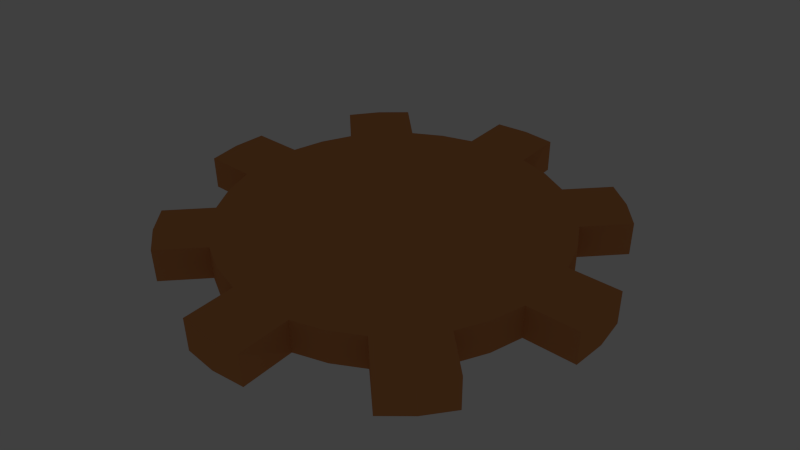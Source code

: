 # Source: Plate.blend  (saved by Blender 2.65.0; exported with 4.5.12 LTS)
import bpy
from mathutils import Matrix  # noqa: F401  (used for matrix-valued properties, if any)

bpy.ops.wm.read_factory_settings(use_empty=True)
scene = bpy.context.scene
scene.name = 'Scene'

# ---- collections
col_collection_1 = bpy.data.collections.new('Collection 1'); scene.collection.children.link(col_collection_1)

# ---- materials (node trees are filled in below, after node groups)
mat_platecolor1 = bpy.data.materials.new('PlateColor1')
mat_platecolor1.alpha_threshold = 0.0
mat_platecolor1.use_transparent_shadow = False
mat_platecolor1.preview_render_type = 'CUBE'
mat_platecolor1.diffuse_color = (0.6939, 0.2789, 0.09759, 1.0)
mat_platecolor1.roughness = 0.5
mat_platecolor1.line_color = (0.0, 0.0, 0.0, 1.0)

# ---- material node trees

# ---- world
world_world = bpy.data.worlds.new('World'); scene.world = world_world
world_world.color = (0.05088, 0.05088, 0.05088)
world_world.use_sun_shadow = False
world_world.sun_shadow_jitter_overblur = 0.0
world_world.cycles.sampling_method = 'MANUAL'
world_world.cycles.sample_map_resolution = 256

# ---- cameras
cam_camera = bpy.data.cameras.new('Camera')
cam_camera.clip_end = 100.0
cam_camera.lens = 35.0
cam_camera.sensor_width = 32.0
cam_camera.sensor_height = 18.0
cam_camera.ortho_scale = 7.314
cam_camera.dof.focus_distance = 0.0
cam_camera.dof.aperture_fstop = 128.0

# ---- lights
light_lamp = bpy.data.lights.new('Lamp', 'POINT')
light_lamp.transmission_factor = 0.0
light_lamp.cutoff_distance = 30.0
light_lamp.energy = 100.0
light_lamp.shadow_buffer_clip_start = 1.001
light_lamp.shadow_soft_size = 0.1
light_lamp.shadow_maximum_resolution = 0.006
light_lamp.use_absolute_resolution = True
light_lamp.cycles.use_multiple_importance_sampling = False

# ---- meshes
me_cylinder = bpy.data.meshes.new('Cylinder')
me_cylinder.from_pydata([(0.0, 1.0, -1.0), (0.0, 1.0, 1.0), (0.1951, 0.9808, -1.0), (0.1951, 0.9808, 1.0), (0.3827, 0.9239, -1.0), (0.3827, 0.9239, 1.0), (0.5556, 0.8315, -1.0), (0.5556, 0.8315, 1.0), (0.7071, 0.7071, -1.0), (0.7071, 0.7071, 1.0), (0.8315, 0.5556, -1.0), (0.8315, 0.5556, 1.0), (0.9239, 0.3827, -1.0), (0.9239, 0.3827, 1.0), (0.9808, 0.1951, -1.0), (0.9808, 0.1951, 1.0), (1.0, 7.55e-08, -1.0), (1.0, 7.55e-08, 1.0), (0.9808, -0.1951, -1.0), (0.9808, -0.1951, 1.0), (0.9239, -0.3827, -1.0), (0.9239, -0.3827, 1.0), (0.8315, -0.5556, -1.0), (0.8315, -0.5556, 1.0), (0.7071, -0.7071, -1.0), (0.7071, -0.7071, 1.0), (0.5556, -0.8315, -1.0), (0.5556, -0.8315, 1.0), (0.3827, -0.9239, -1.0), (0.3827, -0.9239, 1.0), (0.1951, -0.9808, -1.0), (0.1951, -0.9808, 1.0), (-3.258e-07, -1.0, -1.0), (-3.258e-07, -1.0, 1.0), (-0.1951, -0.9808, -1.0), (-0.1951, -0.9808, 1.0), (-0.3827, -0.9239, -1.0), (-0.3827, -0.9239, 1.0), (-0.5556, -0.8315, -1.0), (-0.5556, -0.8315, 1.0), (-0.7071, -0.7071, -1.0), (-0.7071, -0.7071, 1.0), (-0.8315, -0.5556, -1.0), (-0.8315, -0.5556, 1.0), (-0.9239, -0.3827, -1.0), (-0.9239, -0.3827, 1.0), (-0.9808, -0.1951, -1.0), (-0.9808, -0.1951, 1.0), (-1.0, 9.656e-07, -1.0), (-1.0, 9.656e-07, 1.0), (-0.9808, 0.1951, -1.0), (-0.9808, 0.1951, 1.0), (-0.9239, 0.3827, -1.0), (-0.9239, 0.3827, 1.0), (-0.8315, 0.5556, -1.0), (-0.8315, 0.5556, 1.0), (-0.7071, 0.7071, -1.0), (-0.7071, 0.7071, 1.0), (-0.5556, 0.8315, -1.0), (-0.5556, 0.8315, 1.0), (-0.3827, 0.9239, -1.0), (-0.3827, 0.9239, 1.0), (-0.1951, 0.9808, -1.0), (-0.1951, 0.9808, 1.0), (0.1951, -1.285, -1.0), (0.1951, -1.285, 1.0), (-3.258e-07, -1.304, -1.0), (-3.258e-07, -1.304, 1.0), (-0.1951, -1.285, -1.0), (-0.1951, -1.285, 1.0), (1.044, -0.7681, -1.0), (1.044, -0.7681, 1.0), (0.9196, -0.9196, -1.0), (0.9196, -0.9196, 1.0), (0.7681, -1.044, -1.0), (0.7681, -1.044, 1.0), (1.282, 0.1951, -1.0), (1.282, 0.1951, 1.0), (1.301, 1.217e-07, -1.0), (1.301, 1.217e-07, 1.0), (1.282, -0.1951, -1.0), (1.282, -0.1951, 1.0), (0.7672, 1.043, -1.0), (0.7672, 1.043, 1.0), (0.9188, 0.9188, -1.0), (0.9188, 0.9188, 1.0), (1.043, 0.7672, -1.0), (1.043, 0.7672, 1.0), (1.159e-07, 1.303, -1.0), (1.159e-07, 1.303, 1.0), (0.1951, 1.284, -1.0), (0.1951, 1.284, 1.0), (-0.1951, 1.284, -1.0), (-0.1951, 1.284, 1.0), (-1.048, 0.7719, -1.0), (-1.048, 0.7719, 1.0), (-0.9234, 0.9234, -1.0), (-0.9234, 0.9234, 1.0), (-0.7719, 1.048, -1.0), (-0.7719, 1.048, 1.0), (-1.284, -0.1951, -1.0), (-1.284, -0.1951, 1.0), (-1.304, 1.243e-06, -1.0), (-1.304, 1.243e-06, 1.0), (-1.284, 0.1951, -1.0), (-1.284, 0.1951, 1.0), (-0.7682, -1.044, -1.0), (-0.7682, -1.044, 1.0), (-0.9198, -0.9198, -1.0), (-0.9198, -0.9198, 1.0), (-1.044, -0.7682, -1.0), (-1.044, -0.7682, 1.0)], [], [(2, 0, 88, 90), (2, 3, 5, 4), (4, 5, 7, 6), (9, 11, 87, 85), (7, 9, 85, 83), (10, 11, 13, 12), (12, 13, 15, 14), (19, 18, 80, 81), (14, 15, 77, 76), (18, 19, 21, 20), (20, 21, 23, 22), (25, 27, 75, 73), (23, 25, 73, 71), (26, 27, 29, 28), (28, 29, 31, 30), (35, 34, 68, 69), (30, 31, 65, 64), (34, 35, 37, 36), (36, 37, 39, 38), (40, 38, 106, 108), (41, 43, 111, 109), (42, 43, 45, 44), (44, 45, 47, 46), (51, 50, 104, 105), (46, 47, 101, 100), (50, 51, 53, 52), (52, 53, 55, 54), (56, 54, 94, 96), (57, 59, 99, 97), (58, 59, 61, 60), (3, 1, 63, 61, 59, 57, 55, 53, 51, 49, 47, 45, 43, 41, 39, 37, 35, 33, 31, 29, 27, 25, 23, 21, 19, 17, 15, 13, 11, 9, 7, 5), (1, 3, 91, 89), (60, 61, 63, 62), (0, 2, 4, 6, 8, 10, 12, 14, 16, 18, 20, 22, 24, 26, 28, 30, 32, 34, 36, 38, 40, 42, 44, 46, 48, 50, 52, 54, 56, 58, 60, 62), (64, 65, 67, 66), (66, 67, 69, 68), (31, 33, 67, 65), (33, 35, 69, 67), (32, 30, 64, 66), (34, 32, 66, 68), (70, 71, 73, 72), (72, 73, 75, 74), (24, 22, 70, 72), (26, 24, 72, 74), (22, 23, 71, 70), (27, 26, 74, 75), (76, 77, 79, 78), (78, 79, 81, 80), (15, 17, 79, 77), (17, 19, 81, 79), (16, 14, 76, 78), (18, 16, 78, 80), (82, 83, 85, 84), (84, 85, 87, 86), (8, 6, 82, 84), (10, 8, 84, 86), (6, 7, 83, 82), (11, 10, 86, 87), (88, 89, 91, 90), (92, 93, 89, 88), (63, 1, 89, 93), (3, 2, 90, 91), (0, 62, 92, 88), (62, 63, 93, 92), (94, 95, 97, 96), (96, 97, 99, 98), (58, 56, 96, 98), (54, 55, 95, 94), (59, 58, 98, 99), (55, 57, 97, 95), (100, 101, 103, 102), (102, 103, 105, 104), (47, 49, 103, 101), (49, 51, 105, 103), (48, 46, 100, 102), (50, 48, 102, 104), (106, 107, 109, 108), (108, 109, 111, 110), (42, 40, 108, 110), (38, 39, 107, 106), (43, 42, 110, 111), (39, 41, 109, 107)])
me_cylinder.materials.append(mat_platecolor1)
me_cylinder.use_remesh_preserve_volume = False
me_cylinder.use_remesh_preserve_attributes = False
me_cylinder.use_mirror_vertex_groups = False
me_cylinder.update()

# ---- objects
ob_cylinder = bpy.data.objects.new('Cylinder', me_cylinder)
ob_lamp = bpy.data.objects.new('Lamp', light_lamp)
ob_camera = bpy.data.objects.new('Camera', cam_camera)

# ---- transforms, parenting, visibility, modifiers, constraints
ob_cylinder.location = (0.0, 0.0, 0.0)
ob_cylinder.scale = (10.0, 10.0, 1.0)
ob_cylinder.lineart.crease_threshold = 0.0
ob_lamp.location = (4.076, 1.005, -7.398)
ob_lamp.rotation_euler = (0.6503, 0.05522, 1.866)
ob_lamp.lock_rotations_4d = False
ob_lamp.empty_display_type = 'ARROWS'
ob_lamp.color = (0.0, 0.0, 0.0, 0.0)
ob_lamp.lineart.crease_threshold = 0.0
ob_camera.location = (26.44, -30.36, 26.87)
ob_camera.rotation_euler = (0.9903, 0.01018, 0.7018)
ob_camera.scale = (1.0, 1.0, 1.0)
ob_camera.lock_rotations_4d = False
ob_camera.empty_display_type = 'ARROWS'
ob_camera.color = (0.0, 0.0, 0.0, 0.0)
ob_camera.display_type = 'WIRE'
ob_camera.lineart.crease_threshold = 0.0

# ---- collection membership
col_collection_1.objects.link(ob_cylinder)
col_collection_1.objects.link(ob_lamp)
col_collection_1.objects.link(ob_camera)

# ---- scene / render settings (as saved in the file)
scene.camera = ob_camera
scene.frame_start = 1; scene.frame_end = 250; scene.frame_set(1)
scene.render.engine = 'BLENDER_EEVEE_NEXT'
scene.render.image_settings.color_mode = 'RGB'
scene.render.image_settings.compression = 90
scene.render.resolution_percentage = 50
scene.render.dither_intensity = 0.0
scene.render.bake_margin = 2
scene.render.bake_bias = 0.0
scene.cycles.use_denoising = False
scene.cycles.samples = 10
scene.cycles.sampling_pattern = 'TABULATED_SOBOL'
scene.cycles.light_sampling_threshold = 0.0
scene.cycles.use_adaptive_sampling = False
scene.cycles.use_light_tree = False
scene.cycles.blur_glossy = 0.0
scene.cycles.volume_bounces = 1
scene.cycles.pixel_filter_type = 'GAUSSIAN'
scene.cycles.sample_clamp_indirect = 0.0
scene.view_settings.view_transform = 'Standard'
bpy.context.view_layer.update()
